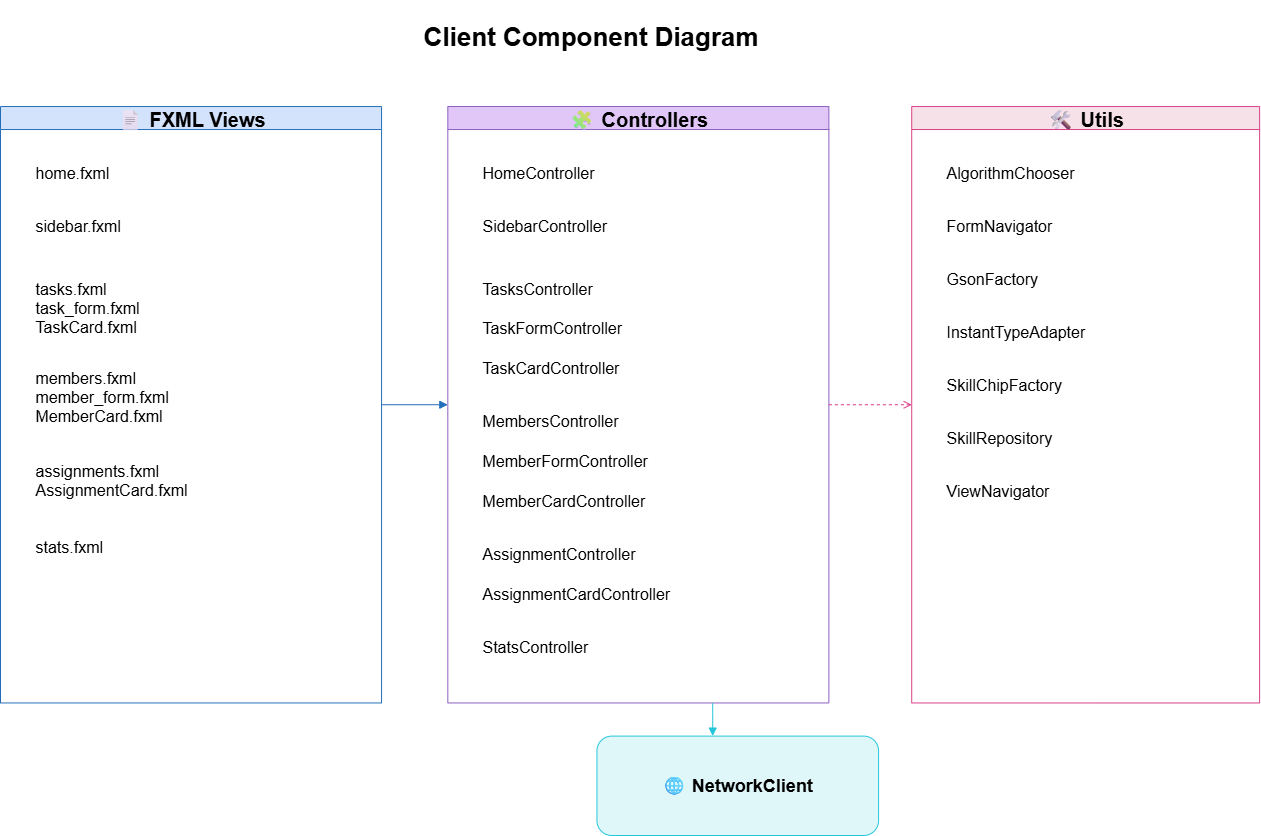

The diagram above was exported from draw.io. Its source (the exported page's mxGraphModel, read from the mxfile embedded in the PNG):
<mxGraphModel dx="2107" dy="1927" grid="0" gridSize="10" guides="1" tooltips="1" connect="1" arrows="1" fold="1" page="0" pageScale="1" pageWidth="850" pageHeight="1100" math="0" shadow="0">
  <root>
    <mxCell id="0" />
    <mxCell id="1" parent="0" />
    <mxCell id="B7msm1jlrXP76ito5MTU-83" value="" style="group" vertex="1" connectable="0" parent="1">
      <mxGeometry x="-397" y="18" width="1259.12" height="835" as="geometry" />
    </mxCell>
    <mxCell id="B7msm1jlrXP76ito5MTU-51" value="📄 FXML Views" style="swimlane;fillColor=#D4E3FC;strokeColor=#246EB9;fontSize=20;fontStyle=1;" vertex="1" parent="B7msm1jlrXP76ito5MTU-83">
      <mxGeometry y="106.03174603174604" width="381.04947368421045" height="596.4285714285714" as="geometry" />
    </mxCell>
    <mxCell id="B7msm1jlrXP76ito5MTU-52" value="home.fxml" style="text;html=1;fontSize=16;" vertex="1" parent="B7msm1jlrXP76ito5MTU-51">
      <mxGeometry x="33.134736842105255" y="49.70238095238096" width="198.80842105263156" height="39.76190476190477" as="geometry" />
    </mxCell>
    <mxCell id="B7msm1jlrXP76ito5MTU-53" value="sidebar.fxml" style="text;html=1;fontSize=16;" vertex="1" parent="B7msm1jlrXP76ito5MTU-51">
      <mxGeometry x="33.134736842105255" y="102.71825396825399" width="198.80842105263156" height="39.76190476190477" as="geometry" />
    </mxCell>
    <mxCell id="B7msm1jlrXP76ito5MTU-54" value="tasks.fxml&#10;task_form.fxml&#10;TaskCard.fxml" style="text;html=1;fontSize=16;" vertex="1" parent="B7msm1jlrXP76ito5MTU-51">
      <mxGeometry x="33.134736842105255" y="165.67460317460322" width="231.94315789473683" height="79.52380952380955" as="geometry" />
    </mxCell>
    <mxCell id="B7msm1jlrXP76ito5MTU-55" value="members.fxml&#10;member_form.fxml&#10;MemberCard.fxml" style="text;html=1;fontSize=16;" vertex="1" parent="B7msm1jlrXP76ito5MTU-51">
      <mxGeometry x="33.134736842105255" y="255.13888888888897" width="231.94315789473683" height="79.52380952380955" as="geometry" />
    </mxCell>
    <mxCell id="B7msm1jlrXP76ito5MTU-56" value="assignments.fxml&#10;AssignmentCard.fxml" style="text;html=1;fontSize=16;" vertex="1" parent="B7msm1jlrXP76ito5MTU-51">
      <mxGeometry x="33.134736842105255" y="347.9166666666667" width="231.94315789473683" height="59.64285714285715" as="geometry" />
    </mxCell>
    <mxCell id="B7msm1jlrXP76ito5MTU-57" value="stats.fxml" style="text;html=1;fontSize=16;" vertex="1" parent="B7msm1jlrXP76ito5MTU-51">
      <mxGeometry x="33.134736842105255" y="424.1269841269842" width="198.80842105263156" height="39.76190476190477" as="geometry" />
    </mxCell>
    <mxCell id="B7msm1jlrXP76ito5MTU-58" value="🧩 Controllers" style="swimlane;fillColor=#E1C7F7;strokeColor=#8B5FBF;fontSize=20;fontStyle=1;" vertex="1" parent="B7msm1jlrXP76ito5MTU-83">
      <mxGeometry x="447.318947368421" y="106.03174603174604" width="381.04947368421045" height="596.4285714285714" as="geometry" />
    </mxCell>
    <mxCell id="B7msm1jlrXP76ito5MTU-59" value="HomeController" style="text;html=1;fontSize=16;" vertex="1" parent="B7msm1jlrXP76ito5MTU-58">
      <mxGeometry x="33.134736842105255" y="49.70238095238096" width="248.5105263157894" height="39.76190476190477" as="geometry" />
    </mxCell>
    <mxCell id="B7msm1jlrXP76ito5MTU-60" value="SidebarController" style="text;html=1;fontSize=16;" vertex="1" parent="B7msm1jlrXP76ito5MTU-58">
      <mxGeometry x="33.134736842105255" y="102.71825396825399" width="248.5105263157894" height="39.76190476190477" as="geometry" />
    </mxCell>
    <mxCell id="B7msm1jlrXP76ito5MTU-61" value="TasksController" style="text;html=1;fontSize=16;" vertex="1" parent="B7msm1jlrXP76ito5MTU-58">
      <mxGeometry x="33.134736842105255" y="165.67460317460322" width="248.5105263157894" height="39.76190476190477" as="geometry" />
    </mxCell>
    <mxCell id="B7msm1jlrXP76ito5MTU-62" value="TaskFormController" style="text;html=1;fontSize=16;" vertex="1" parent="B7msm1jlrXP76ito5MTU-58">
      <mxGeometry x="33.134736842105255" y="205.43650793650798" width="248.5105263157894" height="39.76190476190477" as="geometry" />
    </mxCell>
    <mxCell id="B7msm1jlrXP76ito5MTU-63" value="TaskCardController" style="text;html=1;fontSize=16;" vertex="1" parent="B7msm1jlrXP76ito5MTU-58">
      <mxGeometry x="33.134736842105255" y="245.19841269841274" width="248.5105263157894" height="39.76190476190477" as="geometry" />
    </mxCell>
    <mxCell id="B7msm1jlrXP76ito5MTU-64" value="MembersController" style="text;html=1;fontSize=16;" vertex="1" parent="B7msm1jlrXP76ito5MTU-58">
      <mxGeometry x="33.134736842105255" y="298.2142857142857" width="248.5105263157894" height="39.76190476190477" as="geometry" />
    </mxCell>
    <mxCell id="B7msm1jlrXP76ito5MTU-65" value="MemberFormController" style="text;html=1;fontSize=16;" vertex="1" parent="B7msm1jlrXP76ito5MTU-58">
      <mxGeometry x="33.134736842105255" y="337.97619047619054" width="248.5105263157894" height="39.76190476190477" as="geometry" />
    </mxCell>
    <mxCell id="B7msm1jlrXP76ito5MTU-66" value="MemberCardController" style="text;html=1;fontSize=16;" vertex="1" parent="B7msm1jlrXP76ito5MTU-58">
      <mxGeometry x="33.134736842105255" y="377.7380952380953" width="248.5105263157894" height="39.76190476190477" as="geometry" />
    </mxCell>
    <mxCell id="B7msm1jlrXP76ito5MTU-67" value="AssignmentController" style="text;html=1;fontSize=16;" vertex="1" parent="B7msm1jlrXP76ito5MTU-58">
      <mxGeometry x="33.134736842105255" y="430.7539682539683" width="248.5105263157894" height="39.76190476190477" as="geometry" />
    </mxCell>
    <mxCell id="B7msm1jlrXP76ito5MTU-68" value="AssignmentCardController" style="text;html=1;fontSize=16;" vertex="1" parent="B7msm1jlrXP76ito5MTU-58">
      <mxGeometry x="33.134736842105255" y="470.5158730158731" width="248.5105263157894" height="39.76190476190477" as="geometry" />
    </mxCell>
    <mxCell id="B7msm1jlrXP76ito5MTU-69" value="StatsController" style="text;html=1;fontSize=16;" vertex="1" parent="B7msm1jlrXP76ito5MTU-58">
      <mxGeometry x="33.134736842105255" y="523.5317460317461" width="248.5105263157894" height="39.76190476190477" as="geometry" />
    </mxCell>
    <mxCell id="B7msm1jlrXP76ito5MTU-70" value="🛠 Utils" style="swimlane;fillColor=#F7E1E9;strokeColor=#D93F87;fontSize=20;fontStyle=1;" vertex="1" parent="B7msm1jlrXP76ito5MTU-83">
      <mxGeometry x="911.2052631578945" y="106.03174603174604" width="347.9147368421052" height="596.4285714285714" as="geometry" />
    </mxCell>
    <mxCell id="B7msm1jlrXP76ito5MTU-71" value="AlgorithmChooser" style="text;html=1;fontSize=16;" vertex="1" parent="B7msm1jlrXP76ito5MTU-70">
      <mxGeometry x="33.134736842105255" y="49.70238095238096" width="215.3757894736842" height="39.76190476190477" as="geometry" />
    </mxCell>
    <mxCell id="B7msm1jlrXP76ito5MTU-72" value="FormNavigator" style="text;html=1;fontSize=16;" vertex="1" parent="B7msm1jlrXP76ito5MTU-70">
      <mxGeometry x="33.134736842105255" y="102.71825396825399" width="215.3757894736842" height="39.76190476190477" as="geometry" />
    </mxCell>
    <mxCell id="B7msm1jlrXP76ito5MTU-73" value="GsonFactory" style="text;html=1;fontSize=16;" vertex="1" parent="B7msm1jlrXP76ito5MTU-70">
      <mxGeometry x="33.134736842105255" y="155.73412698412704" width="215.3757894736842" height="39.76190476190477" as="geometry" />
    </mxCell>
    <mxCell id="B7msm1jlrXP76ito5MTU-74" value="InstantTypeAdapter" style="text;html=1;fontSize=16;" vertex="1" parent="B7msm1jlrXP76ito5MTU-70">
      <mxGeometry x="33.134736842105255" y="208.75000000000006" width="215.3757894736842" height="39.76190476190477" as="geometry" />
    </mxCell>
    <mxCell id="B7msm1jlrXP76ito5MTU-75" value="SkillChipFactory" style="text;html=1;fontSize=16;" vertex="1" parent="B7msm1jlrXP76ito5MTU-70">
      <mxGeometry x="33.134736842105255" y="261.76587301587307" width="215.3757894736842" height="39.76190476190477" as="geometry" />
    </mxCell>
    <mxCell id="B7msm1jlrXP76ito5MTU-76" value="SkillRepository" style="text;html=1;fontSize=16;" vertex="1" parent="B7msm1jlrXP76ito5MTU-70">
      <mxGeometry x="33.134736842105255" y="314.78174603174614" width="215.3757894736842" height="39.76190476190477" as="geometry" />
    </mxCell>
    <mxCell id="B7msm1jlrXP76ito5MTU-77" value="ViewNavigator" style="text;html=1;fontSize=16;" vertex="1" parent="B7msm1jlrXP76ito5MTU-70">
      <mxGeometry x="33.134736842105255" y="367.7976190476191" width="215.3757894736842" height="39.76190476190477" as="geometry" />
    </mxCell>
    <mxCell id="B7msm1jlrXP76ito5MTU-78" value="🌐 NetworkClient" style="rounded=1;whiteSpace=wrap;html=1;fillColor=#E0F7FA;strokeColor=#26C6DA;fontSize=18;fontStyle=1;" vertex="1" parent="B7msm1jlrXP76ito5MTU-83">
      <mxGeometry x="596.4252631578946" y="735.5952380952381" width="281.6452631578947" height="99.40476190476193" as="geometry" />
    </mxCell>
    <mxCell id="B7msm1jlrXP76ito5MTU-79" style="edgeStyle=elbowEdgeStyle;rounded=0;endArrow=block;endFill=1;strokeColor=#246EB9;html=1;" edge="1" parent="B7msm1jlrXP76ito5MTU-83" source="B7msm1jlrXP76ito5MTU-51" target="B7msm1jlrXP76ito5MTU-58">
      <mxGeometry relative="1" as="geometry" />
    </mxCell>
    <mxCell id="B7msm1jlrXP76ito5MTU-80" style="edgeStyle=elbowEdgeStyle;rounded=0;endArrow=block;endFill=1;strokeColor=#26C6DA;html=1;" edge="1" parent="B7msm1jlrXP76ito5MTU-83" source="B7msm1jlrXP76ito5MTU-58" target="B7msm1jlrXP76ito5MTU-78">
      <mxGeometry relative="1" as="geometry" />
    </mxCell>
    <mxCell id="B7msm1jlrXP76ito5MTU-81" style="edgeStyle=elbowEdgeStyle;rounded=0;endArrow=open;dashed=1;endFill=0;strokeColor=#D93F87;html=1;" edge="1" parent="B7msm1jlrXP76ito5MTU-83" source="B7msm1jlrXP76ito5MTU-58" target="B7msm1jlrXP76ito5MTU-70">
      <mxGeometry relative="1" as="geometry" />
    </mxCell>
    <mxCell id="B7msm1jlrXP76ito5MTU-82" value="Client Component Diagram" style="text;html=1;strokeColor=none;fillColor=none;fontSize=26;fontStyle=1;" vertex="1" parent="B7msm1jlrXP76ito5MTU-83">
      <mxGeometry x="421.00052631578944" y="14" width="612.9926315789473" height="72.8968253968254" as="geometry" />
    </mxCell>
  </root>
</mxGraphModel>